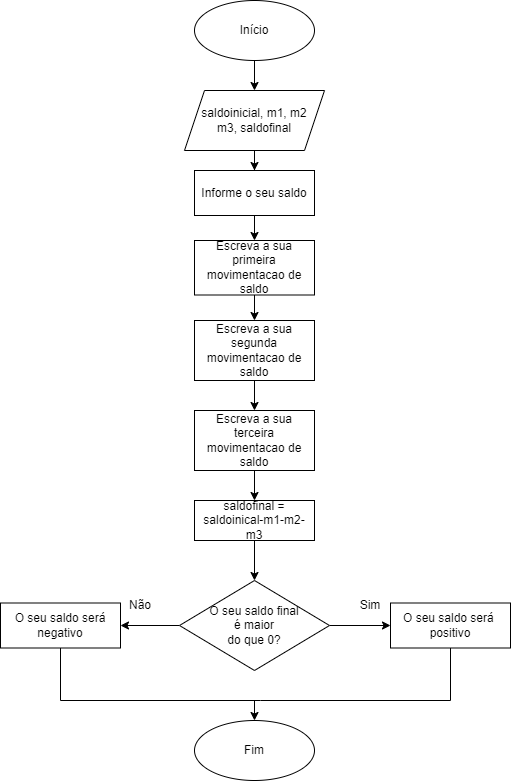

The diagram above was exported from draw.io. Its source (the exported page's mxGraphModel, read from the mxfile embedded in the PNG):
<mxGraphModel dx="1434" dy="764" grid="1" gridSize="10" guides="1" tooltips="1" connect="1" arrows="1" fold="1" page="1" pageScale="1" pageWidth="827" pageHeight="1169" math="0" shadow="0">
  <root>
    <mxCell id="0" />
    <mxCell id="1" parent="0" />
    <mxCell id="sbYpDtwA0WSk84KIVlWX-2" style="edgeStyle=orthogonalEdgeStyle;rounded=0;orthogonalLoop=1;jettySize=auto;html=1;" edge="1" parent="1" source="K7U5fZ_KLeLxeZ73uIAX-9" target="Sh5a0-FznAW4RLnhxB4D-1">
      <mxGeometry relative="1" as="geometry" />
    </mxCell>
    <mxCell id="K7U5fZ_KLeLxeZ73uIAX-9" value="Início" style="ellipse;whiteSpace=wrap;html=1;" parent="1" vertex="1">
      <mxGeometry x="354" y="300" width="120" height="60" as="geometry" />
    </mxCell>
    <mxCell id="sbYpDtwA0WSk84KIVlWX-10" style="edgeStyle=orthogonalEdgeStyle;rounded=0;orthogonalLoop=1;jettySize=auto;html=1;entryX=0.5;entryY=0;entryDx=0;entryDy=0;" edge="1" parent="1" source="fNIBHrgiBXFbi1je7Emv-20" target="fNIBHrgiBXFbi1je7Emv-37">
      <mxGeometry relative="1" as="geometry" />
    </mxCell>
    <mxCell id="fNIBHrgiBXFbi1je7Emv-20" value="Escreva a sua segunda&lt;br style=&quot;border-color: var(--border-color);&quot;&gt;movimentacao de saldo" style="rounded=0;whiteSpace=wrap;html=1;" parent="1" vertex="1">
      <mxGeometry x="354" y="620" width="120" height="60" as="geometry" />
    </mxCell>
    <mxCell id="fNIBHrgiBXFbi1je7Emv-31" value="Fim" style="ellipse;whiteSpace=wrap;html=1;" parent="1" vertex="1">
      <mxGeometry x="354" y="1020" width="120" height="60" as="geometry" />
    </mxCell>
    <mxCell id="sbYpDtwA0WSk84KIVlWX-11" style="edgeStyle=orthogonalEdgeStyle;rounded=0;orthogonalLoop=1;jettySize=auto;html=1;entryX=0.5;entryY=0;entryDx=0;entryDy=0;" edge="1" parent="1" source="fNIBHrgiBXFbi1je7Emv-37" target="sbYpDtwA0WSk84KIVlWX-5">
      <mxGeometry relative="1" as="geometry" />
    </mxCell>
    <mxCell id="fNIBHrgiBXFbi1je7Emv-37" value="Escreva a sua terceira&lt;br style=&quot;border-color: var(--border-color);&quot;&gt;movimentacao de saldo" style="rounded=0;whiteSpace=wrap;html=1;" parent="1" vertex="1">
      <mxGeometry x="354" y="710" width="120" height="60" as="geometry" />
    </mxCell>
    <mxCell id="fNIBHrgiBXFbi1je7Emv-44" style="edgeStyle=orthogonalEdgeStyle;rounded=0;orthogonalLoop=1;jettySize=auto;html=1;" parent="1" source="fNIBHrgiBXFbi1je7Emv-40" target="fNIBHrgiBXFbi1je7Emv-41" edge="1">
      <mxGeometry relative="1" as="geometry" />
    </mxCell>
    <mxCell id="fNIBHrgiBXFbi1je7Emv-45" style="edgeStyle=orthogonalEdgeStyle;rounded=0;orthogonalLoop=1;jettySize=auto;html=1;" parent="1" source="fNIBHrgiBXFbi1je7Emv-40" target="fNIBHrgiBXFbi1je7Emv-42" edge="1">
      <mxGeometry relative="1" as="geometry" />
    </mxCell>
    <mxCell id="fNIBHrgiBXFbi1je7Emv-40" value="O seu saldo final &lt;br&gt;é maior&lt;br&gt;do que 0?" style="rhombus;whiteSpace=wrap;html=1;" parent="1" vertex="1">
      <mxGeometry x="339" y="880" width="150" height="90" as="geometry" />
    </mxCell>
    <mxCell id="fNIBHrgiBXFbi1je7Emv-41" value="O seu saldo será&amp;nbsp;&lt;br&gt;positivo" style="rounded=0;whiteSpace=wrap;html=1;" parent="1" vertex="1">
      <mxGeometry x="550" y="902.5" width="120" height="45" as="geometry" />
    </mxCell>
    <mxCell id="fNIBHrgiBXFbi1je7Emv-42" value="O seu saldo será negativo" style="rounded=0;whiteSpace=wrap;html=1;" parent="1" vertex="1">
      <mxGeometry x="160" y="902.5" width="120" height="45" as="geometry" />
    </mxCell>
    <mxCell id="sbYpDtwA0WSk84KIVlWX-6" style="edgeStyle=orthogonalEdgeStyle;rounded=0;orthogonalLoop=1;jettySize=auto;html=1;" edge="1" parent="1" source="Sh5a0-FznAW4RLnhxB4D-1" target="sbYpDtwA0WSk84KIVlWX-4">
      <mxGeometry relative="1" as="geometry" />
    </mxCell>
    <mxCell id="Sh5a0-FznAW4RLnhxB4D-1" value="saldoinicial, m1, m2&lt;br&gt;m3, saldofinal" style="shape=parallelogram;perimeter=parallelogramPerimeter;whiteSpace=wrap;html=1;fixedSize=1;" parent="1" vertex="1">
      <mxGeometry x="344" y="390" width="140" height="60" as="geometry" />
    </mxCell>
    <mxCell id="sbYpDtwA0WSk84KIVlWX-9" style="edgeStyle=orthogonalEdgeStyle;rounded=0;orthogonalLoop=1;jettySize=auto;html=1;" edge="1" parent="1" source="sbYpDtwA0WSk84KIVlWX-3" target="fNIBHrgiBXFbi1je7Emv-20">
      <mxGeometry relative="1" as="geometry" />
    </mxCell>
    <mxCell id="sbYpDtwA0WSk84KIVlWX-3" value="Escreva a sua primeira&lt;br&gt;movimentacao de saldo" style="rounded=0;whiteSpace=wrap;html=1;" vertex="1" parent="1">
      <mxGeometry x="354" y="540" width="120" height="54.5" as="geometry" />
    </mxCell>
    <mxCell id="sbYpDtwA0WSk84KIVlWX-8" style="edgeStyle=orthogonalEdgeStyle;rounded=0;orthogonalLoop=1;jettySize=auto;html=1;" edge="1" parent="1" source="sbYpDtwA0WSk84KIVlWX-4" target="sbYpDtwA0WSk84KIVlWX-3">
      <mxGeometry relative="1" as="geometry" />
    </mxCell>
    <mxCell id="sbYpDtwA0WSk84KIVlWX-4" value="Informe o seu saldo" style="rounded=0;whiteSpace=wrap;html=1;" vertex="1" parent="1">
      <mxGeometry x="354" y="470" width="120" height="45" as="geometry" />
    </mxCell>
    <mxCell id="sbYpDtwA0WSk84KIVlWX-12" style="edgeStyle=orthogonalEdgeStyle;rounded=0;orthogonalLoop=1;jettySize=auto;html=1;" edge="1" parent="1" source="sbYpDtwA0WSk84KIVlWX-5" target="fNIBHrgiBXFbi1je7Emv-40">
      <mxGeometry relative="1" as="geometry" />
    </mxCell>
    <mxCell id="sbYpDtwA0WSk84KIVlWX-5" value="saldofinal = saldoinical-m1-m2-m3" style="rounded=0;whiteSpace=wrap;html=1;" vertex="1" parent="1">
      <mxGeometry x="354" y="800" width="120" height="40" as="geometry" />
    </mxCell>
    <mxCell id="sbYpDtwA0WSk84KIVlWX-13" value="Sim" style="text;html=1;strokeColor=none;fillColor=none;align=center;verticalAlign=middle;whiteSpace=wrap;rounded=0;" vertex="1" parent="1">
      <mxGeometry x="500" y="890" width="60" height="30" as="geometry" />
    </mxCell>
    <mxCell id="sbYpDtwA0WSk84KIVlWX-14" value="Não" style="text;html=1;strokeColor=none;fillColor=none;align=center;verticalAlign=middle;whiteSpace=wrap;rounded=0;" vertex="1" parent="1">
      <mxGeometry x="270" y="890" width="60" height="30" as="geometry" />
    </mxCell>
    <mxCell id="sbYpDtwA0WSk84KIVlWX-15" value="" style="endArrow=none;html=1;rounded=0;exitX=0.5;exitY=1;exitDx=0;exitDy=0;" edge="1" parent="1" source="fNIBHrgiBXFbi1je7Emv-42">
      <mxGeometry width="50" height="50" relative="1" as="geometry">
        <mxPoint x="390" y="720" as="sourcePoint" />
        <mxPoint x="420" y="1000" as="targetPoint" />
        <Array as="points">
          <mxPoint x="220" y="1000" />
        </Array>
      </mxGeometry>
    </mxCell>
    <mxCell id="sbYpDtwA0WSk84KIVlWX-16" value="" style="endArrow=none;html=1;rounded=0;entryX=0.5;entryY=1;entryDx=0;entryDy=0;" edge="1" parent="1" target="fNIBHrgiBXFbi1je7Emv-41">
      <mxGeometry width="50" height="50" relative="1" as="geometry">
        <mxPoint x="420" y="1000" as="sourcePoint" />
        <mxPoint x="440" y="670" as="targetPoint" />
        <Array as="points">
          <mxPoint x="610" y="1000" />
        </Array>
      </mxGeometry>
    </mxCell>
    <mxCell id="sbYpDtwA0WSk84KIVlWX-17" value="" style="endArrow=classic;html=1;rounded=0;entryX=0.5;entryY=0;entryDx=0;entryDy=0;" edge="1" parent="1" target="fNIBHrgiBXFbi1je7Emv-31">
      <mxGeometry width="50" height="50" relative="1" as="geometry">
        <mxPoint x="414" y="1010" as="sourcePoint" />
        <mxPoint x="440" y="670" as="targetPoint" />
        <Array as="points">
          <mxPoint x="414" y="1010" />
          <mxPoint x="414" y="1000" />
        </Array>
      </mxGeometry>
    </mxCell>
  </root>
</mxGraphModel>